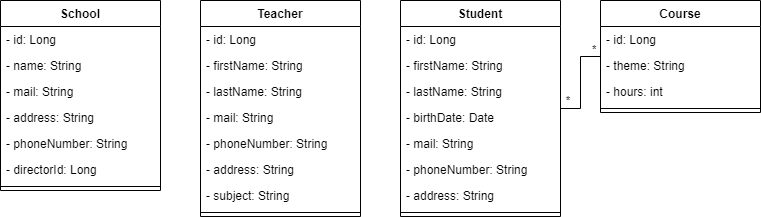

The diagram above was exported from draw.io. Its source (the exported page's mxGraphModel, read from the mxfile embedded in the PNG):
<mxGraphModel dx="1374" dy="754" grid="1" gridSize="10" guides="1" tooltips="1" connect="1" arrows="1" fold="1" page="1" pageScale="1" pageWidth="827" pageHeight="1169" math="0" shadow="0">
  <root>
    <mxCell id="0" />
    <mxCell id="1" parent="0" />
    <mxCell id="EQODCJnjM4B_eL6Y3ha_-7" value="Course" style="swimlane;fontStyle=1;align=center;verticalAlign=top;childLayout=stackLayout;horizontal=1;startSize=26;horizontalStack=0;resizeParent=1;resizeParentMax=0;resizeLast=0;collapsible=1;marginBottom=0;" parent="1" vertex="1">
      <mxGeometry x="640" y="40" width="160" height="112" as="geometry" />
    </mxCell>
    <mxCell id="i_uFjDxT2Soz5QfebueG-1" value="- id: Long" style="text;strokeColor=none;fillColor=none;align=left;verticalAlign=top;spacingLeft=4;spacingRight=4;overflow=hidden;rotatable=0;points=[[0,0.5],[1,0.5]];portConstraint=eastwest;" parent="EQODCJnjM4B_eL6Y3ha_-7" vertex="1">
      <mxGeometry y="26" width="160" height="26" as="geometry" />
    </mxCell>
    <mxCell id="EQODCJnjM4B_eL6Y3ha_-8" value="- theme: String" style="text;strokeColor=none;fillColor=none;align=left;verticalAlign=top;spacingLeft=4;spacingRight=4;overflow=hidden;rotatable=0;points=[[0,0.5],[1,0.5]];portConstraint=eastwest;" parent="EQODCJnjM4B_eL6Y3ha_-7" vertex="1">
      <mxGeometry y="52" width="160" height="26" as="geometry" />
    </mxCell>
    <mxCell id="EQODCJnjM4B_eL6Y3ha_-9" value="- hours: int" style="text;strokeColor=none;fillColor=none;align=left;verticalAlign=top;spacingLeft=4;spacingRight=4;overflow=hidden;rotatable=0;points=[[0,0.5],[1,0.5]];portConstraint=eastwest;" parent="EQODCJnjM4B_eL6Y3ha_-7" vertex="1">
      <mxGeometry y="78" width="160" height="26" as="geometry" />
    </mxCell>
    <mxCell id="EQODCJnjM4B_eL6Y3ha_-10" value="" style="line;strokeWidth=1;fillColor=none;align=left;verticalAlign=middle;spacingTop=-1;spacingLeft=3;spacingRight=3;rotatable=0;labelPosition=right;points=[];portConstraint=eastwest;" parent="EQODCJnjM4B_eL6Y3ha_-7" vertex="1">
      <mxGeometry y="104" width="160" height="8" as="geometry" />
    </mxCell>
    <mxCell id="EQODCJnjM4B_eL6Y3ha_-14" value="School" style="swimlane;fontStyle=1;align=center;verticalAlign=top;childLayout=stackLayout;horizontal=1;startSize=26;horizontalStack=0;resizeParent=1;resizeParentMax=0;resizeLast=0;collapsible=1;marginBottom=0;" parent="1" vertex="1">
      <mxGeometry x="40" y="40" width="160" height="190" as="geometry" />
    </mxCell>
    <mxCell id="i_uFjDxT2Soz5QfebueG-4" value="- id: Long" style="text;strokeColor=none;fillColor=none;align=left;verticalAlign=top;spacingLeft=4;spacingRight=4;overflow=hidden;rotatable=0;points=[[0,0.5],[1,0.5]];portConstraint=eastwest;" parent="EQODCJnjM4B_eL6Y3ha_-14" vertex="1">
      <mxGeometry y="26" width="160" height="26" as="geometry" />
    </mxCell>
    <mxCell id="EQODCJnjM4B_eL6Y3ha_-16" value="- name: String" style="text;strokeColor=none;fillColor=none;align=left;verticalAlign=top;spacingLeft=4;spacingRight=4;overflow=hidden;rotatable=0;points=[[0,0.5],[1,0.5]];portConstraint=eastwest;" parent="EQODCJnjM4B_eL6Y3ha_-14" vertex="1">
      <mxGeometry y="52" width="160" height="26" as="geometry" />
    </mxCell>
    <mxCell id="EQODCJnjM4B_eL6Y3ha_-17" value="- mail: String" style="text;strokeColor=none;fillColor=none;align=left;verticalAlign=top;spacingLeft=4;spacingRight=4;overflow=hidden;rotatable=0;points=[[0,0.5],[1,0.5]];portConstraint=eastwest;" parent="EQODCJnjM4B_eL6Y3ha_-14" vertex="1">
      <mxGeometry y="78" width="160" height="26" as="geometry" />
    </mxCell>
    <mxCell id="EQODCJnjM4B_eL6Y3ha_-18" value="- address: String" style="text;strokeColor=none;fillColor=none;align=left;verticalAlign=top;spacingLeft=4;spacingRight=4;overflow=hidden;rotatable=0;points=[[0,0.5],[1,0.5]];portConstraint=eastwest;" parent="EQODCJnjM4B_eL6Y3ha_-14" vertex="1">
      <mxGeometry y="104" width="160" height="26" as="geometry" />
    </mxCell>
    <mxCell id="EQODCJnjM4B_eL6Y3ha_-19" value="- phoneNumber: String" style="text;strokeColor=none;fillColor=none;align=left;verticalAlign=top;spacingLeft=4;spacingRight=4;overflow=hidden;rotatable=0;points=[[0,0.5],[1,0.5]];portConstraint=eastwest;" parent="EQODCJnjM4B_eL6Y3ha_-14" vertex="1">
      <mxGeometry y="130" width="160" height="26" as="geometry" />
    </mxCell>
    <mxCell id="EQODCJnjM4B_eL6Y3ha_-93" value="- directorId: Long" style="text;strokeColor=none;fillColor=none;align=left;verticalAlign=top;spacingLeft=4;spacingRight=4;overflow=hidden;rotatable=0;points=[[0,0.5],[1,0.5]];portConstraint=eastwest;" parent="EQODCJnjM4B_eL6Y3ha_-14" vertex="1">
      <mxGeometry y="156" width="160" height="26" as="geometry" />
    </mxCell>
    <mxCell id="EQODCJnjM4B_eL6Y3ha_-20" value="" style="line;strokeWidth=1;fillColor=none;align=left;verticalAlign=middle;spacingTop=-1;spacingLeft=3;spacingRight=3;rotatable=0;labelPosition=right;points=[];portConstraint=eastwest;" parent="EQODCJnjM4B_eL6Y3ha_-14" vertex="1">
      <mxGeometry y="182" width="160" height="8" as="geometry" />
    </mxCell>
    <mxCell id="EQODCJnjM4B_eL6Y3ha_-46" value="Student" style="swimlane;fontStyle=1;align=center;verticalAlign=top;childLayout=stackLayout;horizontal=1;startSize=26;horizontalStack=0;resizeParent=1;resizeParentMax=0;resizeLast=0;collapsible=1;marginBottom=0;" parent="1" vertex="1">
      <mxGeometry x="440" y="40" width="160" height="216" as="geometry" />
    </mxCell>
    <mxCell id="i_uFjDxT2Soz5QfebueG-2" value="- id: Long" style="text;strokeColor=none;fillColor=none;align=left;verticalAlign=top;spacingLeft=4;spacingRight=4;overflow=hidden;rotatable=0;points=[[0,0.5],[1,0.5]];portConstraint=eastwest;" parent="EQODCJnjM4B_eL6Y3ha_-46" vertex="1">
      <mxGeometry y="26" width="160" height="26" as="geometry" />
    </mxCell>
    <mxCell id="EQODCJnjM4B_eL6Y3ha_-47" value="- firstName: String" style="text;strokeColor=none;fillColor=none;align=left;verticalAlign=top;spacingLeft=4;spacingRight=4;overflow=hidden;rotatable=0;points=[[0,0.5],[1,0.5]];portConstraint=eastwest;" parent="EQODCJnjM4B_eL6Y3ha_-46" vertex="1">
      <mxGeometry y="52" width="160" height="26" as="geometry" />
    </mxCell>
    <mxCell id="EQODCJnjM4B_eL6Y3ha_-64" value="- lastName: String" style="text;strokeColor=none;fillColor=none;align=left;verticalAlign=top;spacingLeft=4;spacingRight=4;overflow=hidden;rotatable=0;points=[[0,0.5],[1,0.5]];portConstraint=eastwest;" parent="EQODCJnjM4B_eL6Y3ha_-46" vertex="1">
      <mxGeometry y="78" width="160" height="26" as="geometry" />
    </mxCell>
    <mxCell id="EQODCJnjM4B_eL6Y3ha_-65" value="- birthDate: Date" style="text;strokeColor=none;fillColor=none;align=left;verticalAlign=top;spacingLeft=4;spacingRight=4;overflow=hidden;rotatable=0;points=[[0,0.5],[1,0.5]];portConstraint=eastwest;" parent="EQODCJnjM4B_eL6Y3ha_-46" vertex="1">
      <mxGeometry y="104" width="160" height="26" as="geometry" />
    </mxCell>
    <mxCell id="EQODCJnjM4B_eL6Y3ha_-63" value="- mail: String" style="text;strokeColor=none;fillColor=none;align=left;verticalAlign=top;spacingLeft=4;spacingRight=4;overflow=hidden;rotatable=0;points=[[0,0.5],[1,0.5]];portConstraint=eastwest;" parent="EQODCJnjM4B_eL6Y3ha_-46" vertex="1">
      <mxGeometry y="130" width="160" height="26" as="geometry" />
    </mxCell>
    <mxCell id="EQODCJnjM4B_eL6Y3ha_-74" value="- phoneNumber: String" style="text;strokeColor=none;fillColor=none;align=left;verticalAlign=top;spacingLeft=4;spacingRight=4;overflow=hidden;rotatable=0;points=[[0,0.5],[1,0.5]];portConstraint=eastwest;" parent="EQODCJnjM4B_eL6Y3ha_-46" vertex="1">
      <mxGeometry y="156" width="160" height="26" as="geometry" />
    </mxCell>
    <mxCell id="EQODCJnjM4B_eL6Y3ha_-75" value="- address: String" style="text;strokeColor=none;fillColor=none;align=left;verticalAlign=top;spacingLeft=4;spacingRight=4;overflow=hidden;rotatable=0;points=[[0,0.5],[1,0.5]];portConstraint=eastwest;" parent="EQODCJnjM4B_eL6Y3ha_-46" vertex="1">
      <mxGeometry y="182" width="160" height="26" as="geometry" />
    </mxCell>
    <mxCell id="EQODCJnjM4B_eL6Y3ha_-48" value="" style="line;strokeWidth=1;fillColor=none;align=left;verticalAlign=middle;spacingTop=-1;spacingLeft=3;spacingRight=3;rotatable=0;labelPosition=right;points=[];portConstraint=eastwest;" parent="EQODCJnjM4B_eL6Y3ha_-46" vertex="1">
      <mxGeometry y="208" width="160" height="8" as="geometry" />
    </mxCell>
    <mxCell id="EQODCJnjM4B_eL6Y3ha_-78" value="Teacher" style="swimlane;fontStyle=1;align=center;verticalAlign=top;childLayout=stackLayout;horizontal=1;startSize=26;horizontalStack=0;resizeParent=1;resizeParentMax=0;resizeLast=0;collapsible=1;marginBottom=0;" parent="1" vertex="1">
      <mxGeometry x="240" y="40" width="160" height="216" as="geometry" />
    </mxCell>
    <mxCell id="i_uFjDxT2Soz5QfebueG-3" value="- id: Long" style="text;strokeColor=none;fillColor=none;align=left;verticalAlign=top;spacingLeft=4;spacingRight=4;overflow=hidden;rotatable=0;points=[[0,0.5],[1,0.5]];portConstraint=eastwest;" parent="EQODCJnjM4B_eL6Y3ha_-78" vertex="1">
      <mxGeometry y="26" width="160" height="26" as="geometry" />
    </mxCell>
    <mxCell id="EQODCJnjM4B_eL6Y3ha_-79" value="- firstName: String" style="text;strokeColor=none;fillColor=none;align=left;verticalAlign=top;spacingLeft=4;spacingRight=4;overflow=hidden;rotatable=0;points=[[0,0.5],[1,0.5]];portConstraint=eastwest;" parent="EQODCJnjM4B_eL6Y3ha_-78" vertex="1">
      <mxGeometry y="52" width="160" height="26" as="geometry" />
    </mxCell>
    <mxCell id="EQODCJnjM4B_eL6Y3ha_-80" value="- lastName: String" style="text;strokeColor=none;fillColor=none;align=left;verticalAlign=top;spacingLeft=4;spacingRight=4;overflow=hidden;rotatable=0;points=[[0,0.5],[1,0.5]];portConstraint=eastwest;" parent="EQODCJnjM4B_eL6Y3ha_-78" vertex="1">
      <mxGeometry y="78" width="160" height="26" as="geometry" />
    </mxCell>
    <mxCell id="EQODCJnjM4B_eL6Y3ha_-82" value="- mail: String" style="text;strokeColor=none;fillColor=none;align=left;verticalAlign=top;spacingLeft=4;spacingRight=4;overflow=hidden;rotatable=0;points=[[0,0.5],[1,0.5]];portConstraint=eastwest;" parent="EQODCJnjM4B_eL6Y3ha_-78" vertex="1">
      <mxGeometry y="104" width="160" height="26" as="geometry" />
    </mxCell>
    <mxCell id="EQODCJnjM4B_eL6Y3ha_-83" value="- phoneNumber: String" style="text;strokeColor=none;fillColor=none;align=left;verticalAlign=top;spacingLeft=4;spacingRight=4;overflow=hidden;rotatable=0;points=[[0,0.5],[1,0.5]];portConstraint=eastwest;" parent="EQODCJnjM4B_eL6Y3ha_-78" vertex="1">
      <mxGeometry y="130" width="160" height="26" as="geometry" />
    </mxCell>
    <mxCell id="EQODCJnjM4B_eL6Y3ha_-86" value="- address: String" style="text;strokeColor=none;fillColor=none;align=left;verticalAlign=top;spacingLeft=4;spacingRight=4;overflow=hidden;rotatable=0;points=[[0,0.5],[1,0.5]];portConstraint=eastwest;" parent="EQODCJnjM4B_eL6Y3ha_-78" vertex="1">
      <mxGeometry y="156" width="160" height="26" as="geometry" />
    </mxCell>
    <mxCell id="EQODCJnjM4B_eL6Y3ha_-84" value="- subject: String" style="text;strokeColor=none;fillColor=none;align=left;verticalAlign=top;spacingLeft=4;spacingRight=4;overflow=hidden;rotatable=0;points=[[0,0.5],[1,0.5]];portConstraint=eastwest;" parent="EQODCJnjM4B_eL6Y3ha_-78" vertex="1">
      <mxGeometry y="182" width="160" height="26" as="geometry" />
    </mxCell>
    <mxCell id="EQODCJnjM4B_eL6Y3ha_-85" value="" style="line;strokeWidth=1;fillColor=none;align=left;verticalAlign=middle;spacingTop=-1;spacingLeft=3;spacingRight=3;rotatable=0;labelPosition=right;points=[];portConstraint=eastwest;" parent="EQODCJnjM4B_eL6Y3ha_-78" vertex="1">
      <mxGeometry y="208" width="160" height="8" as="geometry" />
    </mxCell>
    <mxCell id="EQODCJnjM4B_eL6Y3ha_-90" value="" style="endArrow=none;html=1;edgeStyle=orthogonalEdgeStyle;rounded=0;" parent="1" source="EQODCJnjM4B_eL6Y3ha_-7" target="EQODCJnjM4B_eL6Y3ha_-46" edge="1">
      <mxGeometry relative="1" as="geometry">
        <mxPoint x="730" y="260" as="sourcePoint" />
        <mxPoint x="890" y="260" as="targetPoint" />
      </mxGeometry>
    </mxCell>
    <mxCell id="EQODCJnjM4B_eL6Y3ha_-91" value="*" style="edgeLabel;resizable=0;html=1;align=left;verticalAlign=bottom;" parent="EQODCJnjM4B_eL6Y3ha_-90" connectable="0" vertex="1">
      <mxGeometry x="-1" relative="1" as="geometry">
        <mxPoint x="-10" y="1" as="offset" />
      </mxGeometry>
    </mxCell>
    <mxCell id="EQODCJnjM4B_eL6Y3ha_-92" value="*" style="edgeLabel;resizable=0;html=1;align=right;verticalAlign=bottom;" parent="EQODCJnjM4B_eL6Y3ha_-90" connectable="0" vertex="1">
      <mxGeometry x="1" relative="1" as="geometry">
        <mxPoint x="10" as="offset" />
      </mxGeometry>
    </mxCell>
  </root>
</mxGraphModel>